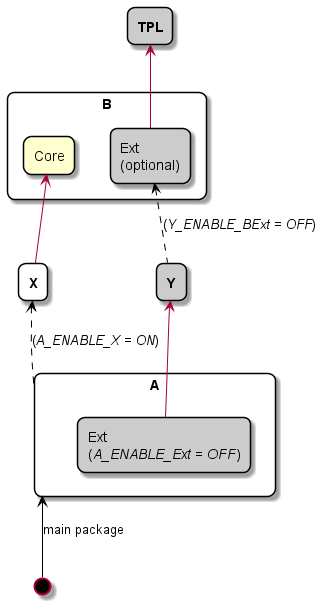

The diagram above was rendered by PlantUML. Its source (embedded in the PNG):
@startuml
scale 1
skinparam roundcorner 15

rectangle "<b>TPL</b>" as external #cccccc {
}

rectangle B {
  rectangle Core as B_Core
  rectangle "     Ext\n(optional)" as B_Ext #cccccc
}

rectangle "<b>X</b>" as X {
}

rectangle "<b>Y</b>" as Y #cccccc {
}

rectangle  A {
  rectangle  "                  Ext\n(<i>A_ENABLE_Ext = OFF</i>)" as A_Ext #cccccc
}

circle " " as start #000000

external <-- B_Ext
B_Core <-- X
B_Ext <.. Y #000000 : (<i>Y_ENABLE_BExt = OFF</i>)
X <.. A #000000 : (<i>A_ENABLE_X = ON</i>)
Y <-- A_Ext
A <-- start #000000 : main package
'
@enduml